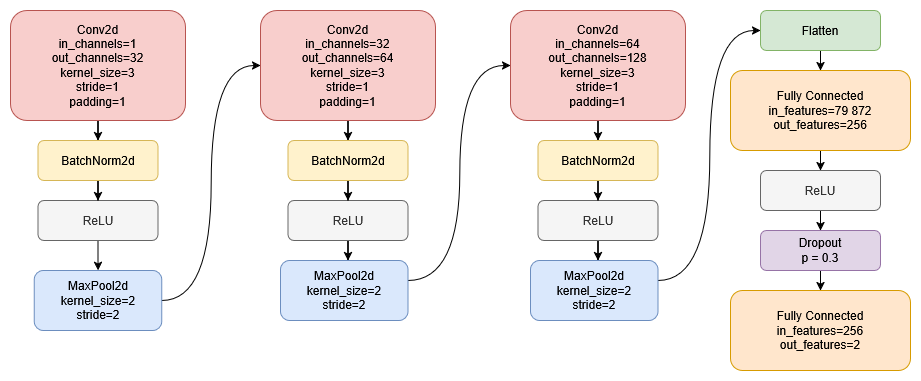

The diagram above was exported from draw.io. Its source (the exported page's mxGraphModel, read from the mxfile embedded in the PNG):
<mxGraphModel dx="1414" dy="813" grid="1" gridSize="10" guides="1" tooltips="1" connect="1" arrows="1" fold="1" page="1" pageScale="1" pageWidth="1100" pageHeight="850" math="0" shadow="0">
  <root>
    <mxCell id="0" />
    <mxCell id="1" parent="0" />
    <mxCell id="k3i0L9b68Uskphi_MJiC-23" edge="1" parent="1" source="k3i0L9b68Uskphi_MJiC-1" style="edgeStyle=orthogonalEdgeStyle;rounded=0;orthogonalLoop=1;jettySize=auto;html=1;" target="k3i0L9b68Uskphi_MJiC-5" value="">
      <mxGeometry relative="1" as="geometry" />
    </mxCell>
    <mxCell id="k3i0L9b68Uskphi_MJiC-1" parent="1" style="rounded=1;whiteSpace=wrap;html=1;fillColor=#f8cecc;strokeColor=#b85450;" value="&lt;div&gt;Conv2d&lt;/div&gt;&lt;div&gt;in_channels=1&lt;/div&gt;&lt;div&gt;out_channels=32&lt;/div&gt;&lt;div&gt;kernel_size=3&lt;/div&gt;&lt;div&gt;stride=1&lt;/div&gt;&lt;div&gt;padding=1&lt;/div&gt;" vertex="1">
      <mxGeometry height="110" width="175" x="40" y="40" as="geometry" />
    </mxCell>
    <mxCell id="k3i0L9b68Uskphi_MJiC-25" edge="1" parent="1" source="k3i0L9b68Uskphi_MJiC-3" style="edgeStyle=orthogonalEdgeStyle;rounded=0;orthogonalLoop=1;jettySize=auto;html=1;" target="k3i0L9b68Uskphi_MJiC-4" value="">
      <mxGeometry relative="1" as="geometry" />
    </mxCell>
    <mxCell id="k3i0L9b68Uskphi_MJiC-3" parent="1" style="rounded=1;whiteSpace=wrap;html=1;fillColor=#f5f5f5;fontColor=#333333;strokeColor=#666666;" value="ReLU" vertex="1">
      <mxGeometry height="40" width="120" x="67.5" y="230" as="geometry" />
    </mxCell>
    <mxCell id="k3i0L9b68Uskphi_MJiC-41" edge="1" parent="1" source="k3i0L9b68Uskphi_MJiC-4" style="edgeStyle=orthogonalEdgeStyle;rounded=0;orthogonalLoop=1;jettySize=auto;html=1;exitX=1;exitY=0.5;exitDx=0;exitDy=0;entryX=0;entryY=0.5;entryDx=0;entryDy=0;curved=1;" target="k3i0L9b68Uskphi_MJiC-28">
      <mxGeometry relative="1" as="geometry" />
    </mxCell>
    <mxCell id="k3i0L9b68Uskphi_MJiC-4" parent="1" style="rounded=1;whiteSpace=wrap;html=1;fillColor=#dae8fc;strokeColor=#6c8ebf;" value="&lt;div&gt;MaxPool2d&lt;/div&gt;&lt;div&gt;kernel_size=2&lt;/div&gt;&lt;div&gt;stride=2&lt;/div&gt;" vertex="1">
      <mxGeometry height="60" width="127.5" x="63.75" y="300" as="geometry" />
    </mxCell>
    <mxCell id="k3i0L9b68Uskphi_MJiC-24" edge="1" parent="1" source="k3i0L9b68Uskphi_MJiC-5" style="edgeStyle=orthogonalEdgeStyle;rounded=0;orthogonalLoop=1;jettySize=auto;html=1;" target="k3i0L9b68Uskphi_MJiC-3" value="">
      <mxGeometry relative="1" as="geometry" />
    </mxCell>
    <mxCell id="k3i0L9b68Uskphi_MJiC-5" parent="1" style="rounded=1;whiteSpace=wrap;html=1;fillColor=#fff2cc;strokeColor=#d6b656;" value="BatchNorm2d" vertex="1">
      <mxGeometry height="40" width="120" x="67.5" y="170" as="geometry" />
    </mxCell>
    <mxCell id="k3i0L9b68Uskphi_MJiC-27" edge="1" parent="1" source="k3i0L9b68Uskphi_MJiC-28" style="edgeStyle=orthogonalEdgeStyle;rounded=0;orthogonalLoop=1;jettySize=auto;html=1;" target="k3i0L9b68Uskphi_MJiC-33" value="">
      <mxGeometry relative="1" as="geometry" />
    </mxCell>
    <mxCell id="k3i0L9b68Uskphi_MJiC-28" parent="1" style="rounded=1;whiteSpace=wrap;html=1;fillColor=#f8cecc;strokeColor=#b85450;" value="&lt;div&gt;Conv2d&lt;/div&gt;&lt;div&gt;in_channels=32&lt;/div&gt;&lt;div&gt;out_channels=64&lt;/div&gt;&lt;div&gt;kernel_size=3&lt;/div&gt;&lt;div&gt;stride=1&lt;/div&gt;&lt;div&gt;padding=1&lt;/div&gt;" vertex="1">
      <mxGeometry height="110" width="175" x="290" y="40" as="geometry" />
    </mxCell>
    <mxCell id="k3i0L9b68Uskphi_MJiC-29" edge="1" parent="1" source="k3i0L9b68Uskphi_MJiC-30" style="edgeStyle=orthogonalEdgeStyle;rounded=0;orthogonalLoop=1;jettySize=auto;html=1;" value="">
      <mxGeometry relative="1" as="geometry">
        <mxPoint x="377.5" y="290" as="targetPoint" />
      </mxGeometry>
    </mxCell>
    <mxCell id="k3i0L9b68Uskphi_MJiC-30" parent="1" style="rounded=1;whiteSpace=wrap;html=1;fillColor=#f5f5f5;fontColor=#333333;strokeColor=#666666;" value="ReLU" vertex="1">
      <mxGeometry height="40" width="120" x="317.5" y="230" as="geometry" />
    </mxCell>
    <mxCell id="k3i0L9b68Uskphi_MJiC-42" edge="1" parent="1" style="edgeStyle=orthogonalEdgeStyle;rounded=0;orthogonalLoop=1;jettySize=auto;html=1;exitX=1;exitY=0.5;exitDx=0;exitDy=0;entryX=0;entryY=0.5;entryDx=0;entryDy=0;curved=1;" target="k3i0L9b68Uskphi_MJiC-35">
      <mxGeometry relative="1" as="geometry">
        <mxPoint x="437.5" y="310" as="sourcePoint" />
      </mxGeometry>
    </mxCell>
    <mxCell id="k3i0L9b68Uskphi_MJiC-32" edge="1" parent="1" source="k3i0L9b68Uskphi_MJiC-33" style="edgeStyle=orthogonalEdgeStyle;rounded=0;orthogonalLoop=1;jettySize=auto;html=1;" target="k3i0L9b68Uskphi_MJiC-30" value="">
      <mxGeometry relative="1" as="geometry" />
    </mxCell>
    <mxCell id="k3i0L9b68Uskphi_MJiC-33" parent="1" style="rounded=1;whiteSpace=wrap;html=1;fillColor=#fff2cc;strokeColor=#d6b656;" value="BatchNorm2d" vertex="1">
      <mxGeometry height="40" width="120" x="317.5" y="170" as="geometry" />
    </mxCell>
    <mxCell id="k3i0L9b68Uskphi_MJiC-34" edge="1" parent="1" source="k3i0L9b68Uskphi_MJiC-35" style="edgeStyle=orthogonalEdgeStyle;rounded=0;orthogonalLoop=1;jettySize=auto;html=1;" target="k3i0L9b68Uskphi_MJiC-40" value="">
      <mxGeometry relative="1" as="geometry" />
    </mxCell>
    <mxCell id="k3i0L9b68Uskphi_MJiC-35" parent="1" style="rounded=1;whiteSpace=wrap;html=1;fillColor=#f8cecc;strokeColor=#b85450;" value="&lt;div&gt;Conv2d&lt;/div&gt;&lt;div&gt;in_channels=64&lt;/div&gt;&lt;div&gt;out_channels=128&lt;/div&gt;&lt;div&gt;kernel_size=3&lt;/div&gt;&lt;div&gt;stride=1&lt;/div&gt;&lt;div&gt;padding=1&lt;/div&gt;" vertex="1">
      <mxGeometry height="110" width="175" x="540" y="40" as="geometry" />
    </mxCell>
    <mxCell id="k3i0L9b68Uskphi_MJiC-36" edge="1" parent="1" source="k3i0L9b68Uskphi_MJiC-37" style="edgeStyle=orthogonalEdgeStyle;rounded=0;orthogonalLoop=1;jettySize=auto;html=1;" value="">
      <mxGeometry relative="1" as="geometry">
        <mxPoint x="627.5" y="290" as="targetPoint" />
      </mxGeometry>
    </mxCell>
    <mxCell id="k3i0L9b68Uskphi_MJiC-37" parent="1" style="rounded=1;whiteSpace=wrap;html=1;fillColor=#f5f5f5;fontColor=#333333;strokeColor=#666666;" value="ReLU" vertex="1">
      <mxGeometry height="40" width="120" x="567.5" y="230" as="geometry" />
    </mxCell>
    <mxCell id="k3i0L9b68Uskphi_MJiC-49" edge="1" parent="1" style="edgeStyle=orthogonalEdgeStyle;rounded=0;orthogonalLoop=1;jettySize=auto;html=1;exitX=1;exitY=0.5;exitDx=0;exitDy=0;entryX=0;entryY=0.5;entryDx=0;entryDy=0;curved=1;" target="k3i0L9b68Uskphi_MJiC-43">
      <mxGeometry relative="1" as="geometry">
        <mxPoint x="687.5" y="310" as="sourcePoint" />
      </mxGeometry>
    </mxCell>
    <mxCell id="k3i0L9b68Uskphi_MJiC-39" edge="1" parent="1" source="k3i0L9b68Uskphi_MJiC-40" style="edgeStyle=orthogonalEdgeStyle;rounded=0;orthogonalLoop=1;jettySize=auto;html=1;" target="k3i0L9b68Uskphi_MJiC-37" value="">
      <mxGeometry relative="1" as="geometry" />
    </mxCell>
    <mxCell id="k3i0L9b68Uskphi_MJiC-40" parent="1" style="rounded=1;whiteSpace=wrap;html=1;fillColor=#fff2cc;strokeColor=#d6b656;" value="BatchNorm2d" vertex="1">
      <mxGeometry height="40" width="120" x="567.5" y="170" as="geometry" />
    </mxCell>
    <mxCell id="k3i0L9b68Uskphi_MJiC-50" edge="1" parent="1" source="k3i0L9b68Uskphi_MJiC-43" style="edgeStyle=orthogonalEdgeStyle;rounded=0;orthogonalLoop=1;jettySize=auto;html=1;" target="k3i0L9b68Uskphi_MJiC-45" value="">
      <mxGeometry relative="1" as="geometry" />
    </mxCell>
    <mxCell id="k3i0L9b68Uskphi_MJiC-43" parent="1" style="rounded=1;whiteSpace=wrap;html=1;fillColor=#d5e8d4;strokeColor=#82b366;" value="&lt;div&gt;Flatten&lt;/div&gt;" vertex="1">
      <mxGeometry height="40" width="120" x="790" y="40" as="geometry" />
    </mxCell>
    <mxCell id="k3i0L9b68Uskphi_MJiC-51" edge="1" parent="1" source="k3i0L9b68Uskphi_MJiC-45" style="edgeStyle=orthogonalEdgeStyle;rounded=0;orthogonalLoop=1;jettySize=auto;html=1;" target="k3i0L9b68Uskphi_MJiC-46" value="">
      <mxGeometry relative="1" as="geometry" />
    </mxCell>
    <mxCell id="k3i0L9b68Uskphi_MJiC-45" parent="1" style="rounded=1;whiteSpace=wrap;html=1;fillColor=#ffe6cc;strokeColor=#d79b00;" value="&lt;div&gt;Fully Connected&lt;/div&gt;&lt;div&gt;in_features=79 872&lt;/div&gt;&lt;div&gt;out_features=256&lt;/div&gt;" vertex="1">
      <mxGeometry height="80" width="180" x="760" y="100" as="geometry" />
    </mxCell>
    <mxCell id="k3i0L9b68Uskphi_MJiC-53" edge="1" parent="1" source="k3i0L9b68Uskphi_MJiC-46" style="edgeStyle=orthogonalEdgeStyle;rounded=0;orthogonalLoop=1;jettySize=auto;html=1;" target="k3i0L9b68Uskphi_MJiC-47" value="">
      <mxGeometry relative="1" as="geometry">
        <mxPoint x="850" y="280" as="targetPoint" />
      </mxGeometry>
    </mxCell>
    <mxCell id="k3i0L9b68Uskphi_MJiC-46" parent="1" style="rounded=1;whiteSpace=wrap;html=1;fillColor=#f5f5f5;fontColor=#333333;strokeColor=#666666;" value="ReLU" vertex="1">
      <mxGeometry height="40" width="120" x="790" y="200" as="geometry" />
    </mxCell>
    <mxCell id="k3i0L9b68Uskphi_MJiC-52" edge="1" parent="1" source="k3i0L9b68Uskphi_MJiC-47" style="edgeStyle=orthogonalEdgeStyle;rounded=0;orthogonalLoop=1;jettySize=auto;html=1;" target="k3i0L9b68Uskphi_MJiC-48" value="">
      <mxGeometry relative="1" as="geometry" />
    </mxCell>
    <mxCell id="k3i0L9b68Uskphi_MJiC-47" parent="1" style="rounded=1;whiteSpace=wrap;html=1;fillColor=#e1d5e7;strokeColor=#9673a6;" value="&lt;div&gt;Dropout&lt;/div&gt;&lt;div&gt;p = 0.3&lt;/div&gt;" vertex="1">
      <mxGeometry height="40" width="120" x="790" y="260" as="geometry" />
    </mxCell>
    <mxCell id="k3i0L9b68Uskphi_MJiC-48" parent="1" style="rounded=1;whiteSpace=wrap;html=1;fillColor=#ffe6cc;strokeColor=#d79b00;" value="&lt;div&gt;Fully Connected&lt;/div&gt;&lt;div&gt;in_features=256&lt;/div&gt;&lt;div&gt;out_features=2&lt;/div&gt;" vertex="1">
      <mxGeometry height="80" width="180" x="760" y="320" as="geometry" />
    </mxCell>
    <mxCell id="IR7SEF9erhptUSAAzkP9-1" parent="1" style="rounded=1;whiteSpace=wrap;html=1;fillColor=#dae8fc;strokeColor=#6c8ebf;" value="&lt;div&gt;MaxPool2d&lt;/div&gt;&lt;div&gt;kernel_size=2&lt;/div&gt;&lt;div&gt;stride=2&lt;/div&gt;" vertex="1">
      <mxGeometry height="60" width="127.5" x="310" y="290" as="geometry" />
    </mxCell>
    <mxCell id="IR7SEF9erhptUSAAzkP9-2" parent="1" style="rounded=1;whiteSpace=wrap;html=1;fillColor=#dae8fc;strokeColor=#6c8ebf;" value="&lt;div&gt;MaxPool2d&lt;/div&gt;&lt;div&gt;kernel_size=2&lt;/div&gt;&lt;div&gt;stride=2&lt;/div&gt;" vertex="1">
      <mxGeometry height="60" width="127.5" x="560" y="290" as="geometry" />
    </mxCell>
  </root>
</mxGraphModel>